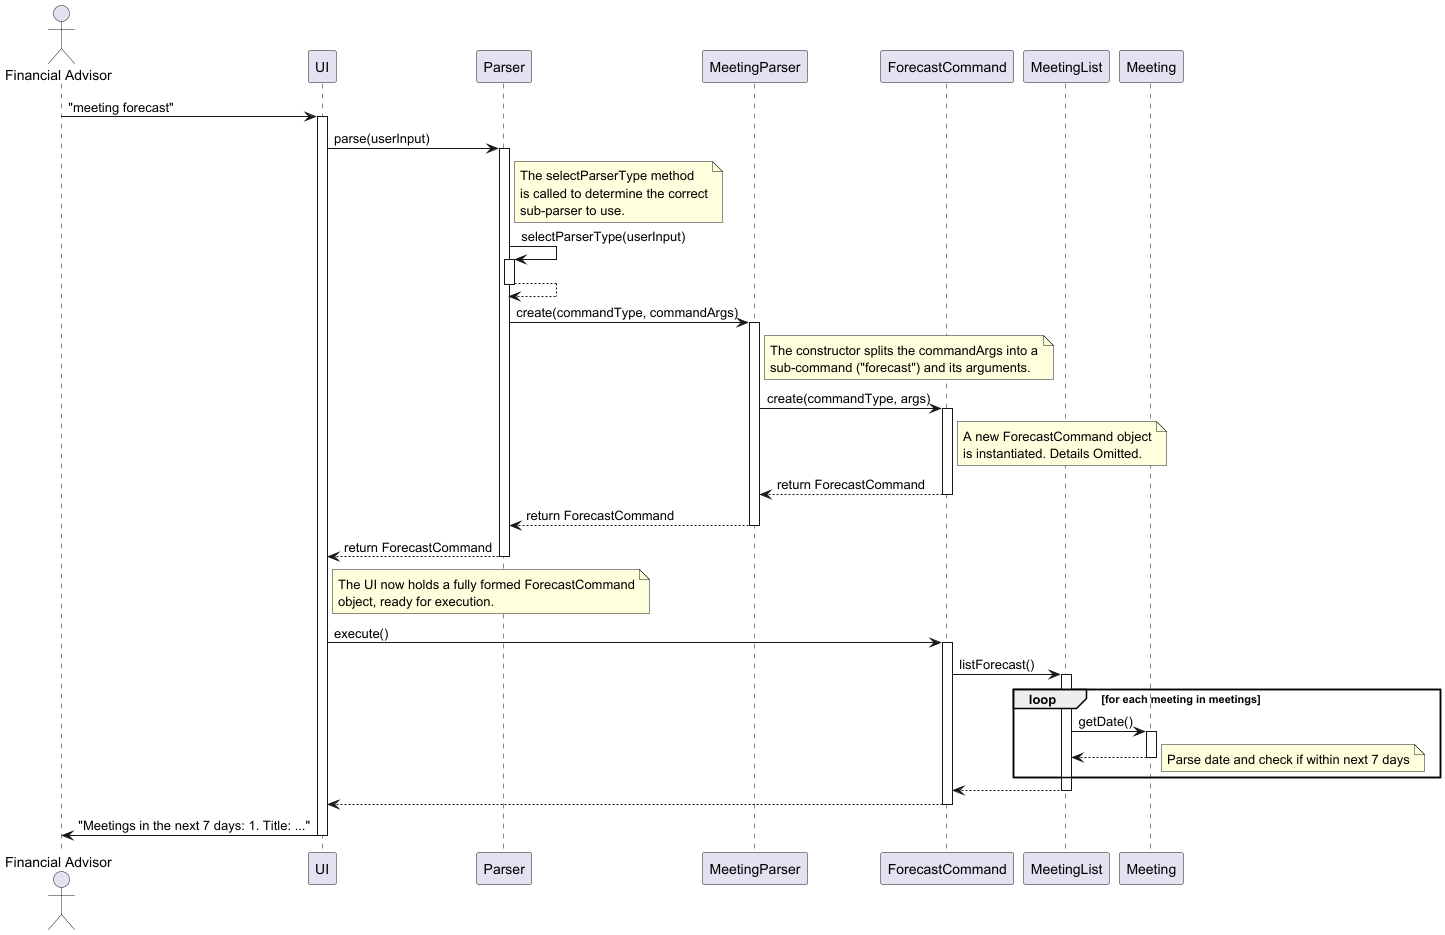

The diagram above was rendered by PlantUML. Its source (embedded in the PNG):
@startuml meeting-sequence_diagram_Forecast

actor User as "Financial Advisor"
participant UI
participant Parser
participant MeetingParser
participant ForecastCommand
participant MeetingList
participant Meeting

User -> UI: "meeting forecast"
activate UI

UI -> Parser: parse(userInput)
activate Parser

note right of Parser: The selectParserType method\nis called to determine the correct\nsub-parser to use.

Parser -> Parser: selectParserType(userInput)
activate Parser
Parser --> Parser:
deactivate Parser

Parser -> MeetingParser: create(commandType, commandArgs)
activate MeetingParser

note right of MeetingParser: The constructor splits the commandArgs into a\nsub-command ("forecast") and its arguments.

MeetingParser -> ForecastCommand: create(commandType, args)
activate ForecastCommand

note right of ForecastCommand: A new ForecastCommand object\nis instantiated. Details Omitted.

ForecastCommand --> MeetingParser: return ForecastCommand
deactivate ForecastCommand

MeetingParser --> Parser: return ForecastCommand
deactivate MeetingParser

Parser --> UI: return ForecastCommand
deactivate Parser

note right of UI: The UI now holds a fully formed ForecastCommand\nobject, ready for execution.

UI -> ForecastCommand: execute()
activate ForecastCommand

ForecastCommand -> MeetingList: listForecast()
activate MeetingList

loop for each meeting in meetings
MeetingList -> Meeting: getDate()
activate Meeting
Meeting --> MeetingList:
deactivate Meeting

note right: Parse date and check if within next 7 days
end

MeetingList --> ForecastCommand:
deactivate MeetingList

ForecastCommand --> UI:
deactivate ForecastCommand

UI -> User: "Meetings in the next 7 days: 1. Title: ..."
deactivate UI

@enduml